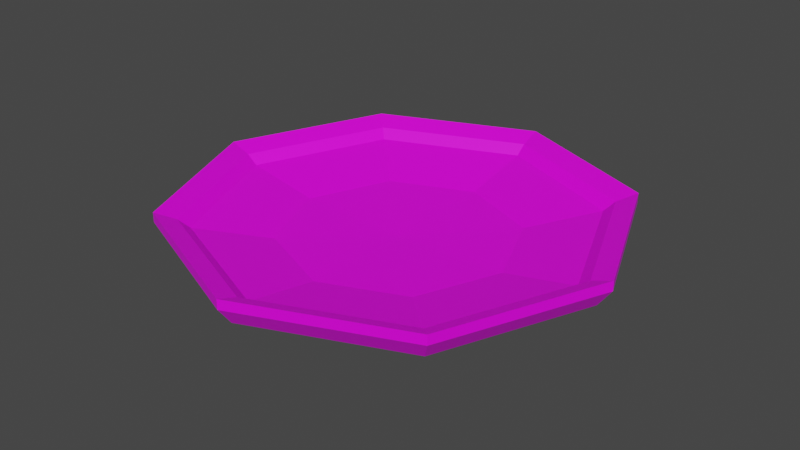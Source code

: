 # Source: tellerTex.blend  (saved by Blender 3.0.42; exported with 4.5.12 LTS)
import bpy
from mathutils import Matrix  # noqa: F401  (used for matrix-valued properties, if any)

bpy.ops.wm.read_factory_settings(use_empty=True)
scene = bpy.context.scene
scene.name = 'Scene'

# ---- collections
col_collection = bpy.data.collections.new('Collection'); scene.collection.children.link(col_collection)

# ---- images (referenced by path relative to the original .blend; pixels are not part of the script)
import os
ASSET_DIR = os.environ.get("B2B_ASSET_DIR", "")  # directory of the original .blend (textures are referenced by path, not embedded)
HERE = os.path.dirname(os.path.abspath(__file__))  # packed textures are extracted next to this script under _unpacked/

def load_image(name, relpath, width, height, colorspace="sRGB"):
    """Load a texture the original file referenced (path relative to the .blend, or extracted next to this script)."""
    p = next((c for c in (os.path.join(HERE, relpath), os.path.join(ASSET_DIR, relpath)) if relpath and os.path.exists(c)), "")
    if p:
        img = bpy.data.images.load(p, check_existing=True)
        img.name = name
    else:  # same state as the original file: an image datablock whose file is absent (Cycles renders it pink)
        img = bpy.data.images.new(name, width, height)
        img.source = "FILE"
        img.filepath = "//" + (relpath or name)
    img.colorspace_settings.name = colorspace
    return img
img_telleruvtex_png = load_image('TellerUVtex.png', 'TellerUVtex.png', 1024, 1024, 'sRGB')

# ---- materials (node trees are filled in below, after node groups)
mat_material = bpy.data.materials.new('Material')
mat_material.use_transparent_shadow = False

# ---- material node trees
mat_material.use_nodes = True; mat_material.node_tree.nodes.clear()
_N = mat_material.node_tree.nodes; _L = mat_material.node_tree.links
n0 = _N.new('ShaderNodeBsdfPrincipled'); n0.name = 'Principled BSDF'; n0.location = (-15, 526)
n0.distribution = 'GGX'
n0.subsurface_method = 'RANDOM_WALK_SKIN'
n0.inputs[2].default_value = 0.4236
n0.inputs[3].default_value = 1.45
n0.inputs[27].default_value = (0.0, 0.0, 0.0, 1.0)
n0.inputs[28].default_value = 1.0
n1 = _N.new('ShaderNodeTexImage'); n1.name = 'Image Texture'; n1.location = (-297, 531)
n1.image = img_telleruvtex_png
n2 = _N.new('ShaderNodeOutputMaterial'); n2.name = 'Material Output'; n2.location = (314, 468)
_L.new(n1.outputs[0], n0.inputs[0])
_L.new(n0.outputs[0], n2.inputs[0])
n2.is_active_output = True

# ---- world
world_world = bpy.data.worlds.new('World'); scene.world = world_world
world_world.use_nodes = True; world_world.node_tree.nodes.clear()
_N = world_world.node_tree.nodes; _L = world_world.node_tree.links
n0 = _N.new('ShaderNodeOutputWorld'); n0.name = 'World Output'; n0.location = (300, 300)
n1 = _N.new('ShaderNodeBackground'); n1.name = 'Background'; n1.location = (10, 300)
n1.inputs[0].default_value = (0.05088, 0.05088, 0.05088, 1.0)
_L.new(n1.outputs[0], n0.inputs[0])
n0.is_active_output = True
world_world.color = (0.05088, 0.05088, 0.05088)
world_world.use_sun_shadow = False
world_world.sun_shadow_jitter_overblur = 0.0

# ---- meshes
me_cylinder = bpy.data.meshes.new('Cylinder')
me_cylinder.from_pydata([(0.0, 0.0, 0.7445), (0.0, 0.0, 0.783), (-0.605, 0.605, 0.8631), (-0.8555, 9.219e-09, 0.8631), (-0.605, -0.605, 0.8631), (-7.381e-08, -0.8555, 0.8631), (0.605, -0.605, 0.8631), (0.8555, -3.838e-08, 0.8631), (9.836e-10, 0.8555, 0.8631), (0.605, 0.605, 0.8631), (0.0, 1.0, 0.895), (2.261e-09, 0.5193, 0.7973), (0.3672, 0.3672, 0.7973), (0.7071, 0.7071, 0.895), (0.5193, -2.496e-08, 0.7973), (1.0, -4.371e-08, 0.895), (0.3672, -0.3672, 0.7973), (0.7071, -0.7071, 0.895), (-4.313e-08, -0.5193, 0.7973), (-8.742e-08, -1.0, 0.895), (-0.3672, -0.3672, 0.7973), (-0.7071, -0.7071, 0.895), (-0.5193, 3.931e-09, 0.7973), (-1.0, 1.192e-08, 0.895), (-0.3672, 0.3672, 0.7973), (-0.7071, 0.7071, 0.895), (0.351, -0.351, 0.7328), (-1.379e-10, 0.9407, 0.8132), (0.6651, 0.6651, 0.8132), (0.3833, -0.3833, 0.7395), (0.9407, -4.194e-08, 0.8132), (0.4964, -2.717e-08, 0.7328), (0.6651, -0.6651, 0.8132), (0.5421, -2.92e-08, 0.7395), (-8.237e-08, -0.9407, 0.8132), (-3.67e-09, 0.5421, 0.7395), (-0.6651, -0.6651, 0.8132), (-3.65e-09, 0.4964, 0.7328), (-0.9407, 1.039e-08, 0.8132), (0.351, 0.351, 0.7328), (-0.6651, 0.6651, 0.8132), (0.3833, 0.3833, 0.7395), (-2.988e-09, 0.845, 0.7907), (0.5975, 0.5975, 0.7907), (0.845, -3.97e-08, 0.7907), (0.5975, -0.5975, 0.7907), (-7.686e-08, -0.845, 0.7907), (-0.5975, -0.5975, 0.7907), (-0.845, 7.314e-09, 0.7907), (-0.5975, 0.5975, 0.7907), (-3.65e-09, 0.4964, 0.7504), (-3.67e-09, 0.5421, 0.7717), (0.3833, 0.3833, 0.7717), (0.351, 0.351, 0.7504), (0.5421, -2.92e-08, 0.7717), (0.4964, -2.717e-08, 0.7504), (0.3833, -0.3833, 0.7717), (0.351, -0.351, 0.7504), (-5.106e-08, -0.5421, 0.7717), (-4.705e-08, -0.4964, 0.7504), (-0.3833, -0.3833, 0.7717), (-0.351, -0.351, 0.7504), (-0.5421, 9.596e-10, 0.7717), (-0.4964, 4.447e-10, 0.7504), (-0.3833, 0.3833, 0.7717), (-0.351, 0.351, 0.7504), (-5.106e-08, -0.5421, 0.7395), (-4.705e-08, -0.4964, 0.7328), (-0.3833, -0.3833, 0.7395), (-0.351, -0.351, 0.7328), (-0.5421, 9.596e-10, 0.7395), (-0.4964, 4.447e-10, 0.7328), (-0.3833, 0.3833, 0.7395), (-0.351, 0.351, 0.7328), (0.9057, -3.932e-08, 0.9041), (0.6404, -0.6404, 0.9041), (1.914e-09, 0.9057, 0.9041), (0.6404, 0.6404, 0.9041), (-0.6404, -0.6404, 0.9041), (-0.9057, 1.107e-08, 0.9041), (-7.726e-08, -0.9057, 0.9041), (-0.6404, 0.6404, 0.9041), (0.0, 1.0, 0.9392), (0.7071, 0.7071, 0.9392), (1.0, -4.371e-08, 0.9392), (0.7071, -0.7071, 0.9392), (-8.742e-08, -1.0, 0.9392), (-0.7071, -0.7071, 0.9392), (-1.0, 1.192e-08, 0.9392), (-0.7071, 0.7071, 0.9392), (-0.5136, 0.5136, 0.8039), (-2.245e-09, 0.7263, 0.8039), (0.5136, 0.5136, 0.8039), (0.7263, -3.493e-08, 0.8039), (0.5136, -0.5136, 0.8039), (-6.574e-08, -0.7263, 0.8039), (-0.5136, -0.5136, 0.8039), (-0.7263, 5.476e-09, 0.8039)], [], [(40, 25, 10, 27), (93, 94, 56, 54), (27, 10, 13, 28), (28, 13, 15, 30), (94, 95, 58, 56), (1, 16, 14), (30, 15, 17, 32), (95, 96, 60, 58), (1, 18, 16), (32, 17, 19, 34), (96, 97, 62, 60), (1, 20, 18), (34, 19, 21, 36), (97, 90, 64, 62), (1, 22, 20), (36, 21, 23, 38), (39, 37, 35, 41), (1, 24, 22), (38, 23, 25, 40), (23, 21, 87, 88), (92, 93, 54, 52), (1, 12, 11), (1, 14, 12), (9, 8, 11, 12), (7, 9, 12, 14), (6, 7, 14, 16), (5, 6, 16, 18), (4, 5, 18, 20), (3, 4, 20, 22), (2, 3, 22, 24), (8, 2, 24, 11), (1, 11, 24), (0, 50, 53), (0, 53, 55), (0, 55, 57), (0, 57, 59), (0, 59, 61), (0, 61, 63), (0, 63, 65), (0, 65, 50), (91, 92, 52, 51), (3, 2, 81, 79), (9, 7, 74, 77), (13, 10, 82, 83), (17, 15, 84, 85), (10, 25, 89, 82), (6, 5, 80, 75), (21, 19, 86, 87), (40, 27, 42, 49), (38, 40, 49, 48), (36, 38, 48, 47), (34, 36, 47, 46), (32, 34, 46, 45), (30, 32, 45, 44), (28, 30, 44, 43), (27, 28, 43, 42), (51, 52, 41, 35), (63, 61, 69, 71), (54, 56, 29, 33), (53, 50, 37, 39), (64, 51, 35, 72), (57, 55, 31, 26), (58, 60, 68, 66), (50, 65, 73, 37), (90, 91, 51, 64), (31, 39, 41, 33), (26, 31, 33, 29), (67, 26, 29, 66), (69, 67, 66, 68), (71, 69, 68, 70), (73, 71, 70, 72), (37, 73, 72, 35), (60, 62, 70, 68), (59, 57, 26, 67), (56, 58, 66, 29), (55, 53, 39, 31), (65, 63, 71, 73), (52, 54, 33, 41), (62, 64, 72, 70), (61, 59, 67, 69), (82, 89, 81, 76), (89, 88, 79, 81), (88, 87, 78, 79), (87, 86, 80, 78), (86, 85, 75, 80), (85, 84, 74, 75), (84, 83, 77, 74), (83, 82, 76, 77), (5, 4, 78, 80), (19, 17, 85, 86), (7, 6, 75, 74), (8, 9, 77, 76), (15, 13, 83, 84), (25, 23, 88, 89), (2, 8, 76, 81), (4, 3, 79, 78), (51, 64, 62, 60, 58, 56, 54, 52), (49, 42, 91, 90), (42, 43, 92, 91), (43, 44, 93, 92), (48, 49, 90, 97), (47, 48, 97, 96), (46, 47, 96, 95), (45, 46, 95, 94), (44, 45, 94, 93)])
_uv = me_cylinder.uv_layers.new(name='UVMap')
_uv.uv.foreach_set('vector', [0.1245, 0.8862, 0.1245, 0.9544, -0.0004689, 0.9544, -0.0004689, 0.8862, 0.9654, 0.7231, 0.9657, 0.5467, 0.9403, 0.5572, 0.9401, 0.7125, 0.9995, 0.8862, 0.9995, 0.9544, 0.8745, 0.9544, 0.8745, 0.8862, 0.8745, 0.8862, 0.8745, 0.9544, 0.7495, 0.9544, 0.7495, 0.8862, 0.9657, 0.5467, 0.8412, 0.4218, 0.8306, 0.4471, 0.9403, 0.5572, 0.2507, 0.6326, 0.4146, 0.5638, 0.4151, 0.6998, 0.7495, 0.8862, 0.7495, 0.9544, 0.6245, 0.9544, 0.6245, 0.8862, 0.8412, 0.4218, 0.6648, 0.4215, 0.6753, 0.4469, 0.8306, 0.4471, 0.2507, 0.6326, 0.318, 0.4681, 0.4146, 0.5638, 0.6245, 0.8862, 0.6245, 0.9544, 0.4995, 0.9544, 0.4995, 0.8862, 0.6648, 0.4215, 0.5399, 0.546, 0.5652, 0.5565, 0.6753, 0.4469, 0.2507, 0.6326, 0.182, 0.4687, 0.318, 0.4681, 0.4995, 0.8862, 0.4995, 0.9544, 0.3745, 0.9544, 0.3745, 0.8862, 0.5399, 0.546, 0.5396, 0.7224, 0.565, 0.7119, 0.5652, 0.5565, 0.2507, 0.6326, 0.08621, 0.5653, 0.182, 0.4687, 0.3745, 0.8862, 0.3745, 0.9544, 0.2495, 0.9544, 0.2495, 0.8862, 0.8253, 0.8108, 0.6794, 0.8106, 0.6746, 0.822, 0.83, 0.8222, 0.2507, 0.6326, 0.08681, 0.7013, 0.08621, 0.5653, 0.2495, 0.8862, 0.2495, 0.9544, 0.1245, 0.9544, 0.1245, 0.8862, 0.2495, 0.9544, 0.3745, 0.9544, 0.3752, 0.9904, 0.2502, 0.9904, 0.8405, 0.8476, 0.9654, 0.7231, 0.9401, 0.7125, 0.83, 0.8222, 0.2507, 0.6326, 0.3194, 0.7964, 0.1834, 0.797, 0.2507, 0.6326, 0.4151, 0.6998, 0.3194, 0.7964, 0.3423, 0.851, 0.161, 0.8518, 0.1834, 0.797, 0.3194, 0.7964, 0.4699, 0.7223, 0.3423, 0.851, 0.3194, 0.7964, 0.4151, 0.6998, 0.4691, 0.541, 0.4699, 0.7223, 0.4151, 0.6998, 0.4146, 0.5638, 0.3404, 0.4133, 0.4691, 0.541, 0.4146, 0.5638, 0.318, 0.4681, 0.1591, 0.4141, 0.3404, 0.4133, 0.318, 0.4681, 0.182, 0.4687, 0.03143, 0.5429, 0.1591, 0.4141, 0.182, 0.4687, 0.08621, 0.5653, 0.03223, 0.7242, 0.03143, 0.5429, 0.08621, 0.5653, 0.08681, 0.7013, 0.161, 0.8518, 0.03223, 0.7242, 0.08681, 0.7013, 0.1834, 0.797, 0.2507, 0.6326, 0.1834, 0.797, 0.08681, 0.7013, 0.7526, 0.6345, 0.6794, 0.8106, 0.8253, 0.8108, 0.7526, 0.6345, 0.8253, 0.8108, 0.9287, 0.7078, 0.7526, 0.6345, 0.9287, 0.7078, 0.9289, 0.5619, 0.7526, 0.6345, 0.9289, 0.5619, 0.8259, 0.4585, 0.7526, 0.6345, 0.8259, 0.4585, 0.6799, 0.4582, 0.7526, 0.6345, 0.6799, 0.4582, 0.5766, 0.5613, 0.7526, 0.6345, 0.5766, 0.5613, 0.5763, 0.7072, 0.7526, 0.6345, 0.5763, 0.7072, 0.6794, 0.8106, 0.6641, 0.8473, 0.8405, 0.8476, 0.83, 0.8222, 0.6746, 0.822, 0.03143, 0.5429, 0.03223, 0.7242, 0.05151, 0.7161, 0.05078, 0.5508, 0.3423, 0.851, 0.4699, 0.7223, 0.4506, 0.7143, 0.3342, 0.8317, 0.8745, 0.9544, 0.9995, 0.9544, 1.0, 0.9904, 0.8752, 0.9904, 0.6245, 0.9544, 0.7495, 0.9544, 0.7502, 0.9904, 0.6252, 0.9904, -0.0004689, 0.9544, 0.1245, 0.9544, 0.1252, 0.9904, 0.0001707, 0.9904, 0.4691, 0.541, 0.3404, 0.4133, 0.3325, 0.4327, 0.4499, 0.549, 0.3745, 0.9544, 0.4995, 0.9544, 0.5002, 0.9904, 0.3752, 0.9904, 0.51, 0.7346, 0.6518, 0.8768, 0.6536, 0.8726, 0.5142, 0.7328, 0.5103, 0.5337, 0.51, 0.7346, 0.5142, 0.7328, 0.5146, 0.5355, 0.6526, 0.3919, 0.5103, 0.5337, 0.5146, 0.5355, 0.6543, 0.3962, 0.8535, 0.3922, 0.6526, 0.3919, 0.6543, 0.3962, 0.8517, 0.3965, 0.9953, 0.5345, 0.8535, 0.3922, 0.8517, 0.3965, 0.991, 0.5363, 0.9949, 0.7354, 0.9953, 0.5345, 0.991, 0.5363, 0.9907, 0.7336, 0.8527, 0.8772, 0.9949, 0.7354, 0.9907, 0.7336, 0.8509, 0.8729, 0.6518, 0.8768, 0.8527, 0.8772, 0.8509, 0.8729, 0.6536, 0.8726, 0.6746, 0.822, 0.83, 0.8222, 0.83, 0.8222, 0.6746, 0.822, 0.5766, 0.5613, 0.6799, 0.4582, 0.6799, 0.4582, 0.5766, 0.5613, 0.9401, 0.7125, 0.9403, 0.5572, 0.9403, 0.5572, 0.9401, 0.7125, 0.8253, 0.8108, 0.6794, 0.8106, 0.6794, 0.8106, 0.8253, 0.8108, 0.565, 0.7119, 0.6746, 0.822, 0.6746, 0.822, 0.565, 0.7119, 0.9289, 0.5619, 0.9287, 0.7078, 0.9287, 0.7078, 0.9289, 0.5619, 0.8306, 0.4471, 0.6753, 0.4469, 0.6753, 0.4469, 0.8306, 0.4471, 0.6794, 0.8106, 0.5763, 0.7072, 0.5763, 0.7072, 0.6794, 0.8106, 0.5396, 0.7224, 0.6641, 0.8473, 0.6746, 0.822, 0.565, 0.7119, 0.9287, 0.7078, 0.8253, 0.8108, 0.83, 0.8222, 0.9401, 0.7125, 0.9289, 0.5619, 0.9287, 0.7078, 0.9401, 0.7125, 0.9403, 0.5572, 0.8259, 0.4585, 0.9289, 0.5619, 0.9403, 0.5572, 0.8306, 0.4471, 0.6799, 0.4582, 0.8259, 0.4585, 0.8306, 0.4471, 0.6753, 0.4469, 0.5766, 0.5613, 0.6799, 0.4582, 0.6753, 0.4469, 0.5652, 0.5565, 0.5763, 0.7072, 0.5766, 0.5613, 0.5652, 0.5565, 0.565, 0.7119, 0.6794, 0.8106, 0.5763, 0.7072, 0.565, 0.7119, 0.6746, 0.822, 0.6753, 0.4469, 0.5652, 0.5565, 0.5652, 0.5565, 0.6753, 0.4469, 0.8259, 0.4585, 0.9289, 0.5619, 0.9289, 0.5619, 0.8259, 0.4585, 0.9403, 0.5572, 0.8306, 0.4471, 0.8306, 0.4471, 0.9403, 0.5572, 0.9287, 0.7078, 0.8253, 0.8108, 0.8253, 0.8108, 0.9287, 0.7078, 0.5763, 0.7072, 0.5766, 0.5613, 0.5766, 0.5613, 0.5763, 0.7072, 0.83, 0.8222, 0.9401, 0.7125, 0.9401, 0.7125, 0.83, 0.8222, 0.5652, 0.5565, 0.565, 0.7119, 0.565, 0.7119, 0.5652, 0.5565, 0.6799, 0.4582, 0.8259, 0.4585, 0.8259, 0.4585, 0.6799, 0.4582, 0.1504, 0.8777, 0.006454, 0.735, 0.05151, 0.7161, 0.1689, 0.8325, 0.006454, 0.735, 0.005561, 0.5323, 0.05078, 0.5508, 0.05151, 0.7161, 0.005561, 0.5323, 0.1483, 0.3883, 0.1672, 0.4334, 0.05078, 0.5508, 0.1483, 0.3883, 0.351, 0.3874, 0.3325, 0.4327, 0.1672, 0.4334, 0.351, 0.3874, 0.4949, 0.5301, 0.4499, 0.549, 0.3325, 0.4327, 0.4949, 0.5301, 0.4958, 0.7328, 0.4506, 0.7143, 0.4499, 0.549, 0.4958, 0.7328, 0.3531, 0.8768, 0.3342, 0.8317, 0.4506, 0.7143, 0.3531, 0.8768, 0.1504, 0.8777, 0.1689, 0.8325, 0.3342, 0.8317, 0.3404, 0.4133, 0.1591, 0.4141, 0.1672, 0.4334, 0.3325, 0.4327, 0.4995, 0.9544, 0.6245, 0.9544, 0.6252, 0.9904, 0.5002, 0.9904, 0.4699, 0.7223, 0.4691, 0.541, 0.4499, 0.549, 0.4506, 0.7143, 0.161, 0.8518, 0.3423, 0.851, 0.3342, 0.8317, 0.1689, 0.8325, 0.7495, 0.9544, 0.8745, 0.9544, 0.8752, 0.9904, 0.7502, 0.9904, 0.1245, 0.9544, 0.2495, 0.9544, 0.2502, 0.9904, 0.1252, 0.9904, 0.03223, 0.7242, 0.161, 0.8518, 0.1689, 0.8325, 0.05151, 0.7161, 0.1591, 0.4141, 0.03143, 0.5429, 0.05078, 0.5508, 0.1672, 0.4334, 0.132, 0.3246, 0.132, 0.3246, 0.132, 0.3246, 0.132, 0.3246, 0.132, 0.3246, 0.132, 0.3246, 0.132, 0.3246, 0.132, 0.3246, 0.5142, 0.7328, 0.6536, 0.8726, 0.6641, 0.8473, 0.5396, 0.7224, 0.6536, 0.8726, 0.8509, 0.8729, 0.8405, 0.8476, 0.6641, 0.8473, 0.8509, 0.8729, 0.9907, 0.7336, 0.9654, 0.7231, 0.8405, 0.8476, 0.5146, 0.5355, 0.5142, 0.7328, 0.5396, 0.7224, 0.5399, 0.546, 0.6543, 0.3962, 0.5146, 0.5355, 0.5399, 0.546, 0.6648, 0.4215, 0.8517, 0.3965, 0.6543, 0.3962, 0.6648, 0.4215, 0.8412, 0.4218, 0.991, 0.5363, 0.8517, 0.3965, 0.8412, 0.4218, 0.9657, 0.5467, 0.9907, 0.7336, 0.991, 0.5363, 0.9657, 0.5467, 0.9654, 0.7231])
me_cylinder.materials.append(mat_material)
me_cylinder.update()

# ---- objects
ob_teller = bpy.data.objects.new('teller', me_cylinder)

# ---- transforms, parenting, visibility, modifiers, constraints
ob_teller.location = (0.0, 0.0, 0.0)

# ---- collection membership
col_collection.objects.link(ob_teller)

# ---- scene / render settings (as saved in the file)
scene.frame_start = 1; scene.frame_end = 250; scene.frame_set(1)
scene.render.engine = 'BLENDER_EEVEE_NEXT'
scene.cycles.sampling_pattern = 'TABULATED_SOBOL'
scene.cycles.use_light_tree = False
scene.view_settings.view_transform = 'Filmic'
bpy.context.view_layer.update()

# ---- added for rendering (the .blend has no active camera and no usable light): camera, sun
cam_auto = bpy.data.cameras.new('AutoCamera')
cam_auto.lens = 50.0
cam_auto.sensor_width = 36.0
cam_auto.clip_end = 1000.0
ob_auto_camera = bpy.data.objects.new('AutoCamera', cam_auto)
scene.collection.objects.link(ob_auto_camera)
ob_auto_camera.location = (2.62389, -3.14867, 2.93512)
ob_auto_camera.rotation_euler = (1.09748, -7.21219e-08, 0.694738)
scene.camera = ob_auto_camera
light_auto_sun = bpy.data.lights.new('AutoSun', 'SUN')
light_auto_sun.energy = 3.0
light_auto_sun.angle = 0.0523599
ob_auto_sun = bpy.data.objects.new('AutoSun', light_auto_sun)
scene.collection.objects.link(ob_auto_sun)
ob_auto_sun.rotation_euler = (0.872665, 0.174533, 0.523599)
bpy.context.view_layer.update()
